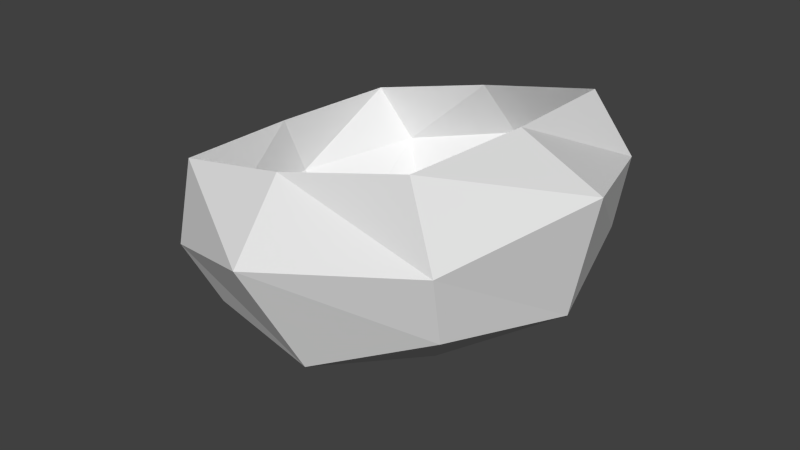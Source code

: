 # Source: nest.blend  (saved by Blender 2.79.0; exported with 4.5.12 LTS)
import bpy
from mathutils import Matrix  # noqa: F401  (used for matrix-valued properties, if any)

bpy.ops.wm.read_factory_settings(use_empty=True)
scene = bpy.context.scene
scene.name = 'Scene'

# ---- collections
col_collection_1 = bpy.data.collections.new('Collection 1'); scene.collection.children.link(col_collection_1)

# ---- materials (node trees are filled in below, after node groups)
mat_nest_001 = bpy.data.materials.new('nest.001')
mat_nest_001.alpha_threshold = 0.0
mat_nest_001.use_transparent_shadow = False
mat_nest_001.roughness = 0.5

# ---- node groups
ng_auto_smooth = bpy.data.node_groups.new('Auto Smooth', 'GeometryNodeTree')
_s = ng_auto_smooth.interface.new_socket(name='Geometry', in_out='OUTPUT', socket_type='NodeSocketGeometry')
_s = ng_auto_smooth.interface.new_socket(name='Geometry', in_out='INPUT', socket_type='NodeSocketGeometry')
_s = ng_auto_smooth.interface.new_socket(name='Angle', in_out='INPUT', socket_type='NodeSocketFloat')
_s.subtype = 'ANGLE'
_s.min_value = 0.0
_s.max_value = 3.142
ng_auto_smooth.is_modifier = True
_N = ng_auto_smooth.nodes; _L = ng_auto_smooth.links
n0 = _N.new('NodeGroupOutput'); n0.name = 'Group Output'; n0.location = (480, -100)
n1 = _N.new('NodeGroupInput'); n1.name = 'Group Input'; n1.location = (-420, -300)
n2 = _N.new('NodeGroupInput'); n2.name = 'Group Input.001'; n2.location = (-60, -100)
n3 = _N.new('GeometryNodeSetShadeSmooth'); n3.name = 'Set Shade Smooth'; n3.location = (120, -100)
n3.domain = 'EDGE'
n4 = _N.new('GeometryNodeSetShadeSmooth'); n4.name = 'Set Shade Smooth.001'; n4.location = (300, -100)
n5 = _N.new('GeometryNodeInputMeshEdgeAngle'); n5.name = 'Edge Angle'; n5.location = (-420, -220)
n6 = _N.new('GeometryNodeInputEdgeSmooth'); n6.name = 'Is Edge Smooth'; n6.location = (-60, -160)
n7 = _N.new('GeometryNodeInputShadeSmooth'); n7.name = 'Is Face Smooth'; n7.location = (-240, -340)
n8 = _N.new('FunctionNodeBooleanMath'); n8.name = 'Boolean Math'; n8.location = (-60, -220)
n9 = _N.new('FunctionNodeCompare'); n9.name = 'Compare'; n9.location = (-240, -180)
n9.operation = 'LESS_EQUAL'
_L.new(n5.outputs[0], n9.inputs[0])
_L.new(n4.outputs[0], n0.inputs[0])
_L.new(n1.outputs[1], n9.inputs[1])
_L.new(n9.outputs[0], n8.inputs[0])
_L.new(n7.outputs[0], n8.inputs[1])
_L.new(n2.outputs[0], n3.inputs[0])
_L.new(n6.outputs[0], n3.inputs[1])
_L.new(n3.outputs[0], n4.inputs[0])
_L.new(n8.outputs[0], n3.inputs[2])
n0.is_active_output = True

# ---- material node trees

# ---- world
world_world = bpy.data.worlds.new('World'); scene.world = world_world
world_world.color = (0.05088, 0.05088, 0.05088)
world_world.use_sun_shadow = False
world_world.sun_shadow_jitter_overblur = 0.0
world_world.cycles.sampling_method = 'NONE'
world_world.cycles.sample_map_resolution = 256

# ---- meshes
me_nest = bpy.data.meshes.new('nest')
me_nest.from_pydata([(-2.965, -0.804, 11.79), (-3.113, -0.8025, 12.42), (-2.965, 0.4097, 11.79), (-3.107, 0.4107, 12.39), (-1.784, -0.804, 12.06), (-1.93, -0.8026, 12.69), (-1.784, 0.4097, 12.06), (-1.924, 0.4105, 12.66), (-2.833, -0.5742, 11.96), (-2.833, 0.3544, 11.96), (-1.929, 0.3544, 12.18), (-1.929, -0.5742, 12.18), (-3.067, -0.1972, 11.62), (-3.116, -0.8853, 12.05), (-3.162, -0.1986, 12.39), (-3.101, 0.5104, 12.05), (-2.343, 0.5461, 11.79), (-2.516, 0.4481, 12.53), (-1.775, 0.5114, 12.36), (-1.62, -0.1972, 11.96), (-1.882, -0.1985, 12.69), (-1.76, -0.8817, 12.37), (-2.343, -0.9404, 11.79), (-2.523, -0.8647, 12.55), (-2.871, -0.1099, 11.85), (-2.36, 0.4275, 11.98), (-1.84, -0.1099, 12.1), (-2.356, -0.631, 11.97), (-1.892, 0.4805, 12.39), (-1.816, -0.6677, 12.41), (-3.073, -0.6591, 12.1), (-2.964, 0.4777, 12.14), (-2.433, 0.6005, 12.27), (-2.359, -0.9483, 12.24), (-3.179, -0.06062, 12.09), (-2.317, -0.0995, 11.82), (-1.698, -0.09091, 12.44), (-2.273, -0.1972, 11.49), (-2.454, -1.173, 12.28), (-1.518, -0.1821, 12.5), (-2.452, 0.7414, 12.27), (-3.407, -0.1842, 12.06)], [], [(41, 14, 3, 15), (40, 17, 7, 18), (39, 20, 5, 21), (38, 23, 1, 13), (37, 19, 4, 22), (36, 28, 10, 26), (35, 24, 8, 27), (34, 30, 8, 24), (33, 29, 11, 27), (32, 31, 9, 25), (28, 32, 25, 10), (7, 17, 32, 28), (17, 3, 31, 32), (30, 33, 27, 8), (1, 23, 33, 30), (23, 5, 29, 33), (31, 34, 24, 9), (3, 14, 34, 31), (14, 1, 30, 34), (26, 35, 27, 11), (10, 25, 35, 26), (25, 9, 24, 35), (29, 36, 26, 11), (5, 20, 36, 29), (20, 7, 28, 36), (12, 37, 22, 0), (2, 16, 37, 12), (16, 6, 19, 37), (22, 38, 13, 0), (4, 21, 38, 22), (21, 5, 23, 38), (19, 39, 21, 4), (6, 18, 39, 19), (18, 7, 20, 39), (16, 40, 18, 6), (2, 15, 40, 16), (15, 3, 17, 40), (12, 41, 15, 2), (0, 13, 41, 12), (13, 1, 14, 41)])
_uv = me_nest.uv_layers.new(name='UVMap')
_uv.uv.foreach_set('vector', [0.2718, 0.7025, 0.2488, 0.6227, 0.3957, 0.6239, 0.3941, 0.7039, 0.5138, 0.1275, 0.5469, 0.2185, 0.4096, 0.2742, 0.3817, 0.201, 0.268, 0.2427, 0.2724, 0.3246, 0.1389, 0.3124, 0.1485, 0.2407, 0.02715, 0.8183, 0.0001329, 0.7285, 0.1264, 0.6785, 0.159, 0.7444, 0.2253, 0.0001329, 0.2525, 0.1606, 0.1541, 0.1853, 0.06082, 0.1012, 0.2363, 0.4339, 0.3034, 0.5121, 0.2623, 0.5285, 0.1949, 0.4831, 0.8131, 0.6227, 0.7866, 0.7318, 0.7022, 0.719, 0.6887, 0.6227, 0.781, 0.7993, 0.6785, 0.768, 0.7022, 0.719, 0.7866, 0.7318, 0.01909, 0.3875, 0.1476, 0.3798, 0.1302, 0.4285, 0.04701, 0.4801, 0.9763, 0.7365, 0.8819, 0.7958, 0.8659, 0.7529, 0.9247, 0.6789, 0.3034, 0.5121, 0.3272, 0.6224, 0.2486, 0.6224, 0.2623, 0.5285, 0.3458, 0.4717, 0.3989, 0.5995, 0.3272, 0.6224, 0.3034, 0.5121, 0.9999, 0.8052, 0.8759, 0.8558, 0.8819, 0.7958, 0.9763, 0.7365, 0.6785, 0.768, 0.5944, 0.6334, 0.6887, 0.6227, 0.7022, 0.719, 0.6224, 0.8091, 0.5446, 0.6999, 0.5944, 0.6334, 0.6785, 0.768, 0.003281, 0.3086, 0.1389, 0.3124, 0.1476, 0.3798, 0.01909, 0.3875, 0.8819, 0.7958, 0.781, 0.7993, 0.7866, 0.7318, 0.8659, 0.7529, 0.8759, 0.8558, 0.7439, 0.8552, 0.781, 0.7993, 0.8819, 0.7958, 0.7439, 0.8552, 0.6224, 0.8091, 0.6785, 0.768, 0.781, 0.7993, 0.1949, 0.4831, 0.1303, 0.5753, 0.04701, 0.4801, 0.1302, 0.4285, 0.2623, 0.5285, 0.2486, 0.6224, 0.1303, 0.5753, 0.1949, 0.4831, 0.9247, 0.6789, 0.8659, 0.7529, 0.7866, 0.7318, 0.8131, 0.6227, 0.1476, 0.3798, 0.2363, 0.4339, 0.1949, 0.4831, 0.1302, 0.4285, 0.1389, 0.3124, 0.2571, 0.372, 0.2363, 0.4339, 0.1476, 0.3798, 0.2571, 0.372, 0.3458, 0.4717, 0.3034, 0.5121, 0.2363, 0.4339, 0.2848, 0.7852, 0.3127, 0.9463, 0.1232, 0.9051, 0.1836, 0.7946, 0.3847, 0.7602, 0.4829, 0.846, 0.3127, 0.9463, 0.2848, 0.7852, 0.4183, 0.0379, 0.3546, 0.151, 0.2525, 0.1606, 0.2253, 0.0001329, 0.1232, 0.9051, 0.02715, 0.8183, 0.159, 0.7444, 0.1836, 0.7946, 0.1541, 0.1853, 0.1485, 0.2407, 0.0001329, 0.2151, 0.06082, 0.1012, 0.1485, 0.2407, 0.1389, 0.3124, 0.003281, 0.3086, 0.0001329, 0.2151, 0.2525, 0.1606, 0.268, 0.2427, 0.1485, 0.2407, 0.1541, 0.1853, 0.3546, 0.151, 0.3817, 0.201, 0.268, 0.2427, 0.2525, 0.1606, 0.3817, 0.201, 0.4096, 0.2742, 0.2724, 0.3246, 0.268, 0.2427, 0.4183, 0.0379, 0.5138, 0.1275, 0.3817, 0.201, 0.3546, 0.151, 0.3847, 0.7602, 0.3941, 0.7039, 0.5443, 0.7296, 0.4829, 0.846, 0.3941, 0.7039, 0.3957, 0.6239, 0.5443, 0.6322, 0.5443, 0.7296, 0.2848, 0.7852, 0.2718, 0.7025, 0.3941, 0.7039, 0.3847, 0.7602, 0.1836, 0.7946, 0.159, 0.7444, 0.2718, 0.7025, 0.2848, 0.7852, 0.159, 0.7444, 0.1264, 0.6785, 0.2488, 0.6227, 0.2718, 0.7025])
me_nest.materials.append(mat_nest_001)
me_nest.use_remesh_preserve_volume = False
me_nest.use_remesh_preserve_attributes = False
me_nest.use_mirror_vertex_groups = False
me_nest.update()

# ---- objects
ob_nest = bpy.data.objects.new('nest', me_nest)

# ---- transforms, parenting, visibility, modifiers, constraints
ob_nest.location = (0.0, 0.0, 0.0)
ob_nest.lineart.crease_threshold = 0.0
_m = ob_nest.modifiers.new('Auto Smooth', 'NODES')
_m.node_group = ng_auto_smooth
_gi = [s.identifier for s in ng_auto_smooth.interface.items_tree if s.item_type == 'SOCKET' and s.in_out == 'INPUT']
_m[_gi[1]] = 0.7418  # Angle

# ---- collection membership
col_collection_1.objects.link(ob_nest)

# ---- scene / render settings (as saved in the file)
scene.frame_start = 1; scene.frame_end = 25; scene.frame_set(16)
scene.render.engine = 'BLENDER_EEVEE_NEXT'
scene.render.resolution_percentage = 50
scene.render.dither_intensity = 0.0
scene.cycles.use_denoising = False
scene.cycles.samples = 10
scene.cycles.sampling_pattern = 'TABULATED_SOBOL'
scene.cycles.light_sampling_threshold = 0.0
scene.cycles.use_adaptive_sampling = False
scene.cycles.use_light_tree = False
scene.cycles.blur_glossy = 0.0
scene.cycles.pixel_filter_type = 'GAUSSIAN'
scene.cycles.sample_clamp_indirect = 0.0
scene.view_settings.view_transform = 'Standard'
bpy.context.view_layer.update()

# ---- added for rendering (the .blend has no active camera and no usable light): camera, sun
cam_auto = bpy.data.cameras.new('AutoCamera')
cam_auto.lens = 50.0
cam_auto.sensor_width = 36.0
cam_auto.clip_end = 1000.0
ob_auto_camera = bpy.data.objects.new('AutoCamera', cam_auto)
scene.collection.objects.link(ob_auto_camera)
ob_auto_camera.location = (0.261638, -3.48463, 14.2701)
ob_auto_camera.rotation_euler = (1.09748, -7.21219e-08, 0.694738)
scene.camera = ob_auto_camera
light_auto_sun = bpy.data.lights.new('AutoSun', 'SUN')
light_auto_sun.energy = 3.0
light_auto_sun.angle = 0.0523599
ob_auto_sun = bpy.data.objects.new('AutoSun', light_auto_sun)
scene.collection.objects.link(ob_auto_sun)
ob_auto_sun.rotation_euler = (0.872665, 0.174533, 0.523599)
bpy.context.view_layer.update()
